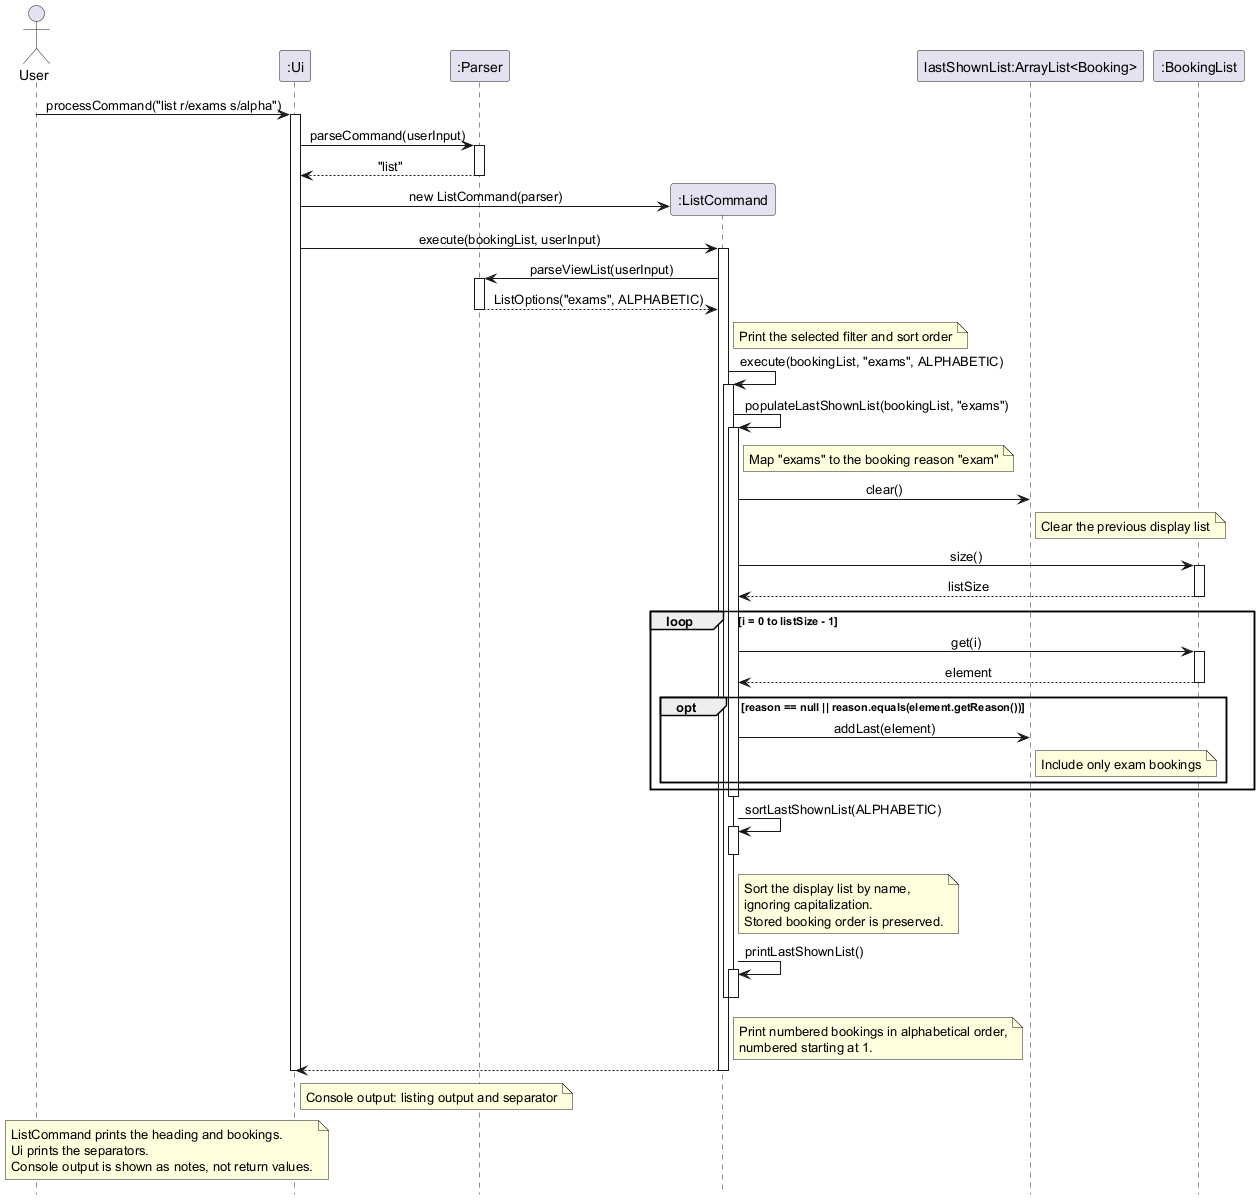

The diagram above was rendered by PlantUML. Its source (embedded in the PNG):
@startuml
skinparam sequenceMessageAlign center
hide footbox

actor User
participant ":Ui" as UI
participant ":Parser" as Parser

User -> UI: processCommand("list r/exams s/alpha")
activate UI

UI -> Parser: parseCommand(userInput)
activate Parser
Parser --> UI: "list"
deactivate Parser

create participant ":ListCommand" as List
UI -> List: new ListCommand(parser)

participant "lastShownList:ArrayList<Booking>" as Shown
participant ":BookingList" as Bookings

UI -> List: execute(bookingList, userInput)
activate List

List -> Parser: parseViewList(userInput)
activate Parser
Parser --> List: ListOptions("exams", ALPHABETIC)
deactivate Parser

note right of List: Print the selected filter and sort order

List -> List: execute(bookingList, "exams", ALPHABETIC)
activate List

List -> List: populateLastShownList(bookingList, "exams")
activate List

note right of List : Map "exams" to the booking reason "exam"

List -> Shown: clear()
note right of Shown: Clear the previous display list

List -> Bookings: size()
activate Bookings
Bookings --> List: listSize
deactivate Bookings

loop i = 0 to listSize - 1
    List -> Bookings: get(i)
    activate Bookings
    Bookings --> List: element
    deactivate Bookings

    opt reason == null || reason.equals(element.getReason())
        List -> Shown: addLast(element)
        note right of Shown: Include only exam bookings
    end
end

deactivate List

List -> List: sortLastShownList(ALPHABETIC)
activate List

note right of List
Sort the display list by name,
ignoring capitalization.
Stored booking order is preserved.
end note

deactivate List

List -> List: printLastShownList()
activate List

note right of List
Print numbered bookings in alphabetical order,
numbered starting at 1.
end note

deactivate List
deactivate List

List --> UI
deactivate List

note right of UI: Console output: listing output and separator

note over User, UI
ListCommand prints the heading and bookings.
Ui prints the separators.
Console output is shown as notes, not return values.
end note

deactivate UI
@enduml